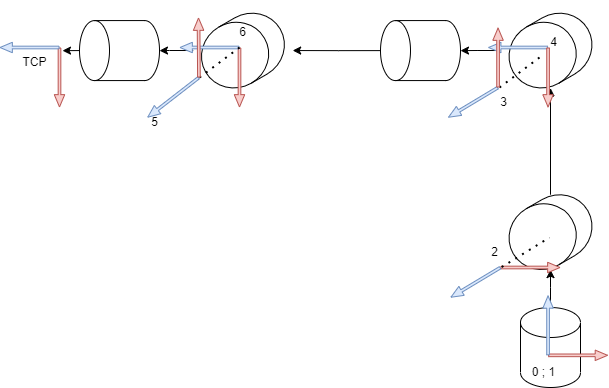

The diagram above was exported from draw.io. Its source (the exported page's mxGraphModel, read from the mxfile embedded in the PNG):
<mxGraphModel dx="656" dy="787" grid="1" gridSize="10" guides="1" tooltips="1" connect="1" arrows="1" fold="1" page="1" pageScale="1" pageWidth="827" pageHeight="1169" math="0" shadow="0">
  <root>
    <mxCell id="0" />
    <mxCell id="1" parent="0" />
    <mxCell id="QyLfterseS8XvsKBKRFt-36" value="" style="edgeStyle=orthogonalEdgeStyle;rounded=0;orthogonalLoop=1;jettySize=auto;html=1;" edge="1" parent="1" source="QyLfterseS8XvsKBKRFt-37" target="QyLfterseS8XvsKBKRFt-39">
      <mxGeometry relative="1" as="geometry" />
    </mxCell>
    <mxCell id="QyLfterseS8XvsKBKRFt-37" value="" style="shape=cylinder3;whiteSpace=wrap;html=1;boundedLbl=1;backgroundOutline=1;size=15;" vertex="1" parent="1">
      <mxGeometry x="1457" y="580" width="60" height="80" as="geometry" />
    </mxCell>
    <mxCell id="QyLfterseS8XvsKBKRFt-38" value="" style="edgeStyle=orthogonalEdgeStyle;rounded=0;orthogonalLoop=1;jettySize=auto;html=1;" edge="1" parent="1" source="QyLfterseS8XvsKBKRFt-39" target="QyLfterseS8XvsKBKRFt-41">
      <mxGeometry relative="1" as="geometry" />
    </mxCell>
    <mxCell id="QyLfterseS8XvsKBKRFt-39" value="" style="shape=cylinder3;whiteSpace=wrap;html=1;boundedLbl=1;backgroundOutline=1;size=33.97458323255785;rotation=-120;" vertex="1" parent="1">
      <mxGeometry x="1454.56" y="461.6" width="64.88" height="86.13" as="geometry" />
    </mxCell>
    <mxCell id="QyLfterseS8XvsKBKRFt-40" value="" style="edgeStyle=orthogonalEdgeStyle;rounded=0;orthogonalLoop=1;jettySize=auto;html=1;" edge="1" parent="1" source="QyLfterseS8XvsKBKRFt-41" target="QyLfterseS8XvsKBKRFt-43">
      <mxGeometry relative="1" as="geometry" />
    </mxCell>
    <mxCell id="QyLfterseS8XvsKBKRFt-41" value="" style="shape=cylinder3;whiteSpace=wrap;html=1;boundedLbl=1;backgroundOutline=1;size=33.97458323255785;rotation=-120;" vertex="1" parent="1">
      <mxGeometry x="1454.56" y="280" width="64.88" height="86.13" as="geometry" />
    </mxCell>
    <mxCell id="QyLfterseS8XvsKBKRFt-42" value="" style="edgeStyle=orthogonalEdgeStyle;rounded=0;orthogonalLoop=1;jettySize=auto;html=1;" edge="1" parent="1" source="QyLfterseS8XvsKBKRFt-43" target="QyLfterseS8XvsKBKRFt-45">
      <mxGeometry relative="1" as="geometry" />
    </mxCell>
    <mxCell id="QyLfterseS8XvsKBKRFt-43" value="" style="shape=cylinder3;whiteSpace=wrap;html=1;boundedLbl=1;backgroundOutline=1;size=15;rotation=-90;" vertex="1" parent="1">
      <mxGeometry x="1327" y="283.07" width="60" height="80" as="geometry" />
    </mxCell>
    <mxCell id="QyLfterseS8XvsKBKRFt-44" value="" style="edgeStyle=orthogonalEdgeStyle;rounded=0;orthogonalLoop=1;jettySize=auto;html=1;" edge="1" parent="1" source="QyLfterseS8XvsKBKRFt-45" target="QyLfterseS8XvsKBKRFt-46">
      <mxGeometry relative="1" as="geometry" />
    </mxCell>
    <mxCell id="QyLfterseS8XvsKBKRFt-45" value="" style="shape=cylinder3;whiteSpace=wrap;html=1;boundedLbl=1;backgroundOutline=1;size=33.97458323255785;rotation=-120;" vertex="1" parent="1">
      <mxGeometry x="1147" y="280" width="64.88" height="86.13" as="geometry" />
    </mxCell>
    <mxCell id="QyLfterseS8XvsKBKRFt-75" style="edgeStyle=orthogonalEdgeStyle;rounded=0;orthogonalLoop=1;jettySize=auto;html=1;exitX=0.5;exitY=0;exitDx=0;exitDy=0;exitPerimeter=0;entryX=1.059;entryY=0.111;entryDx=0;entryDy=0;entryPerimeter=0;" edge="1" parent="1" source="QyLfterseS8XvsKBKRFt-46" target="QyLfterseS8XvsKBKRFt-74">
      <mxGeometry relative="1" as="geometry" />
    </mxCell>
    <mxCell id="QyLfterseS8XvsKBKRFt-46" value="" style="shape=cylinder3;whiteSpace=wrap;html=1;boundedLbl=1;backgroundOutline=1;size=15;rotation=-90;" vertex="1" parent="1">
      <mxGeometry x="1026" y="283.07" width="60" height="80" as="geometry" />
    </mxCell>
    <mxCell id="QyLfterseS8XvsKBKRFt-49" value="" style="shape=flexArrow;endArrow=classic;html=1;rounded=0;endWidth=6.777777777777778;endSize=3.7866666666666666;width=2.6666666666666665;fillColor=#f8cecc;strokeColor=#b85450;" edge="1" parent="1">
      <mxGeometry width="50" height="50" relative="1" as="geometry">
        <mxPoint x="1437" y="540" as="sourcePoint" />
        <mxPoint x="1497" y="540" as="targetPoint" />
      </mxGeometry>
    </mxCell>
    <mxCell id="QyLfterseS8XvsKBKRFt-50" value="" style="shape=flexArrow;endArrow=classic;html=1;rounded=0;endWidth=6.777777777777778;endSize=3.7866666666666666;width=2.6666666666666665;fillColor=#dae8fc;strokeColor=#6c8ebf;" edge="1" parent="1">
      <mxGeometry width="50" height="50" relative="1" as="geometry">
        <mxPoint x="1437" y="540" as="sourcePoint" />
        <mxPoint x="1387" y="570" as="targetPoint" />
      </mxGeometry>
    </mxCell>
    <mxCell id="QyLfterseS8XvsKBKRFt-52" value="" style="shape=flexArrow;endArrow=classic;html=1;rounded=0;endWidth=6.777777777777778;endSize=3.7866666666666666;width=2.6666666666666665;fillColor=#dae8fc;strokeColor=#6c8ebf;" edge="1" parent="1">
      <mxGeometry width="50" height="50" relative="1" as="geometry">
        <mxPoint x="1434.56" y="360" as="sourcePoint" />
        <mxPoint x="1384.56" y="390" as="targetPoint" />
      </mxGeometry>
    </mxCell>
    <mxCell id="QyLfterseS8XvsKBKRFt-54" value="" style="shape=flexArrow;endArrow=classic;html=1;rounded=0;endWidth=6.777777777777778;endSize=3.7866666666666666;width=2.6666666666666665;fillColor=#dae8fc;strokeColor=#6c8ebf;" edge="1" parent="1">
      <mxGeometry width="50" height="50" relative="1" as="geometry">
        <mxPoint x="1484.56" y="320" as="sourcePoint" />
        <mxPoint x="1424.56" y="320" as="targetPoint" />
      </mxGeometry>
    </mxCell>
    <mxCell id="QyLfterseS8XvsKBKRFt-55" value="" style="shape=flexArrow;endArrow=classic;html=1;rounded=0;endWidth=6.777777777777778;endSize=3.7866666666666666;width=2.6666666666666665;fillColor=#f8cecc;strokeColor=#b85450;" edge="1" parent="1">
      <mxGeometry width="50" height="50" relative="1" as="geometry">
        <mxPoint x="1176" y="320" as="sourcePoint" />
        <mxPoint x="1176" y="380" as="targetPoint" />
      </mxGeometry>
    </mxCell>
    <mxCell id="QyLfterseS8XvsKBKRFt-56" value="" style="shape=flexArrow;endArrow=classic;html=1;rounded=0;endWidth=6.777777777777778;endSize=3.7866666666666666;width=2.6666666666666665;fillColor=#dae8fc;strokeColor=#6c8ebf;" edge="1" parent="1">
      <mxGeometry width="50" height="50" relative="1" as="geometry">
        <mxPoint x="1176" y="320" as="sourcePoint" />
        <mxPoint x="1116" y="320" as="targetPoint" />
      </mxGeometry>
    </mxCell>
    <mxCell id="QyLfterseS8XvsKBKRFt-57" value="" style="shape=flexArrow;endArrow=classic;html=1;rounded=0;endWidth=6.777777777777778;endSize=3.7866666666666666;width=2.6666666666666665;fillColor=#f8cecc;strokeColor=#b85450;" edge="1" parent="1">
      <mxGeometry width="50" height="50" relative="1" as="geometry">
        <mxPoint x="1484.56" y="320" as="sourcePoint" />
        <mxPoint x="1484.56" y="380" as="targetPoint" />
      </mxGeometry>
    </mxCell>
    <mxCell id="QyLfterseS8XvsKBKRFt-58" value="" style="shape=flexArrow;endArrow=classic;html=1;rounded=0;endWidth=6.777777777777778;endSize=3.7866666666666666;width=2.6666666666666665;fillColor=#dae8fc;strokeColor=#6c8ebf;" edge="1" parent="1">
      <mxGeometry width="50" height="50" relative="1" as="geometry">
        <mxPoint x="1135.4299999999998" y="350" as="sourcePoint" />
        <mxPoint x="1083.87" y="390" as="targetPoint" />
      </mxGeometry>
    </mxCell>
    <mxCell id="QyLfterseS8XvsKBKRFt-59" value="0 ; 1" style="text;html=1;align=center;verticalAlign=middle;resizable=0;points=[];autosize=1;strokeColor=none;fillColor=none;" vertex="1" parent="1">
      <mxGeometry x="1454.56" y="630" width="50" height="30" as="geometry" />
    </mxCell>
    <mxCell id="QyLfterseS8XvsKBKRFt-60" value="2" style="text;html=1;align=center;verticalAlign=middle;resizable=0;points=[];autosize=1;strokeColor=none;fillColor=none;" vertex="1" parent="1">
      <mxGeometry x="1416" y="510" width="30" height="30" as="geometry" />
    </mxCell>
    <mxCell id="QyLfterseS8XvsKBKRFt-61" value="3" style="text;html=1;align=center;verticalAlign=middle;resizable=0;points=[];autosize=1;strokeColor=none;fillColor=none;" vertex="1" parent="1">
      <mxGeometry x="1424.56" y="360" width="30" height="30" as="geometry" />
    </mxCell>
    <mxCell id="QyLfterseS8XvsKBKRFt-62" value="4" style="text;html=1;align=center;verticalAlign=middle;resizable=0;points=[];autosize=1;strokeColor=none;fillColor=none;" vertex="1" parent="1">
      <mxGeometry x="1474.56" y="300" width="30" height="30" as="geometry" />
    </mxCell>
    <mxCell id="QyLfterseS8XvsKBKRFt-63" value="5" style="text;html=1;align=center;verticalAlign=middle;resizable=0;points=[];autosize=1;strokeColor=none;fillColor=none;" vertex="1" parent="1">
      <mxGeometry x="1076.4299999999998" y="380" width="30" height="30" as="geometry" />
    </mxCell>
    <mxCell id="QyLfterseS8XvsKBKRFt-64" value="6" style="text;html=1;align=center;verticalAlign=middle;resizable=0;points=[];autosize=1;strokeColor=none;fillColor=none;" vertex="1" parent="1">
      <mxGeometry x="1164.44" y="290" width="30" height="30" as="geometry" />
    </mxCell>
    <mxCell id="QyLfterseS8XvsKBKRFt-66" value="" style="endArrow=none;dashed=1;html=1;dashPattern=1 3;strokeWidth=2;rounded=0;exitX=0.74;exitY=0.985;exitDx=0;exitDy=0;exitPerimeter=0;" edge="1" parent="1" source="QyLfterseS8XvsKBKRFt-60">
      <mxGeometry width="50" height="50" relative="1" as="geometry">
        <mxPoint x="1356" y="550" as="sourcePoint" />
        <mxPoint x="1486" y="510" as="targetPoint" />
      </mxGeometry>
    </mxCell>
    <mxCell id="QyLfterseS8XvsKBKRFt-67" value="" style="endArrow=none;dashed=1;html=1;dashPattern=1 3;strokeWidth=2;rounded=0;exitX=0.74;exitY=0.985;exitDx=0;exitDy=0;exitPerimeter=0;" edge="1" parent="1">
      <mxGeometry width="50" height="50" relative="1" as="geometry">
        <mxPoint x="1136" y="350.00000000000006" as="sourcePoint" />
        <mxPoint x="1176" y="320" as="targetPoint" />
      </mxGeometry>
    </mxCell>
    <mxCell id="QyLfterseS8XvsKBKRFt-68" value="" style="shape=flexArrow;endArrow=classic;html=1;rounded=0;endWidth=6.777777777777778;endSize=3.7866666666666666;width=2.6666666666666665;fillColor=#f8cecc;strokeColor=#b85450;" edge="1" parent="1">
      <mxGeometry width="50" height="50" relative="1" as="geometry">
        <mxPoint x="1484.56" y="627.83" as="sourcePoint" />
        <mxPoint x="1544.56" y="627.83" as="targetPoint" />
      </mxGeometry>
    </mxCell>
    <mxCell id="QyLfterseS8XvsKBKRFt-69" value="" style="shape=flexArrow;endArrow=classic;html=1;rounded=0;endWidth=6.777777777777778;endSize=3.7866666666666666;width=2.6666666666666665;fillColor=#dae8fc;strokeColor=#6c8ebf;" edge="1" parent="1">
      <mxGeometry width="50" height="50" relative="1" as="geometry">
        <mxPoint x="1484.56" y="627.83" as="sourcePoint" />
        <mxPoint x="1484.56" y="567.83" as="targetPoint" />
      </mxGeometry>
    </mxCell>
    <mxCell id="QyLfterseS8XvsKBKRFt-53" value="" style="shape=flexArrow;endArrow=classic;html=1;rounded=0;endWidth=6.777777777777778;endSize=3.7866666666666666;width=2.6666666666666665;fillColor=#f8cecc;strokeColor=#b85450;" edge="1" parent="1">
      <mxGeometry width="50" height="50" relative="1" as="geometry">
        <mxPoint x="1135.4299999999998" y="350" as="sourcePoint" />
        <mxPoint x="1135" y="290" as="targetPoint" />
      </mxGeometry>
    </mxCell>
    <mxCell id="QyLfterseS8XvsKBKRFt-71" value="" style="endArrow=none;dashed=1;html=1;dashPattern=1 3;strokeWidth=2;rounded=0;exitX=0.74;exitY=0.985;exitDx=0;exitDy=0;exitPerimeter=0;" edge="1" parent="1">
      <mxGeometry width="50" height="50" relative="1" as="geometry">
        <mxPoint x="1436" y="360" as="sourcePoint" />
        <mxPoint x="1476" y="330" as="targetPoint" />
      </mxGeometry>
    </mxCell>
    <mxCell id="QyLfterseS8XvsKBKRFt-51" value="" style="shape=flexArrow;endArrow=classic;html=1;rounded=0;endWidth=6.777777777777778;endSize=3.7866666666666666;width=2.6666666666666665;fillColor=#f8cecc;strokeColor=#b85450;" edge="1" parent="1">
      <mxGeometry width="50" height="50" relative="1" as="geometry">
        <mxPoint x="1434.56" y="360" as="sourcePoint" />
        <mxPoint x="1434.56" y="300" as="targetPoint" />
      </mxGeometry>
    </mxCell>
    <mxCell id="QyLfterseS8XvsKBKRFt-72" value="" style="shape=flexArrow;endArrow=classic;html=1;rounded=0;endWidth=6.777777777777778;endSize=3.7866666666666666;width=2.6666666666666665;fillColor=#f8cecc;strokeColor=#b85450;" edge="1" parent="1">
      <mxGeometry width="50" height="50" relative="1" as="geometry">
        <mxPoint x="996" y="320" as="sourcePoint" />
        <mxPoint x="996" y="380" as="targetPoint" />
      </mxGeometry>
    </mxCell>
    <mxCell id="QyLfterseS8XvsKBKRFt-73" value="" style="shape=flexArrow;endArrow=classic;html=1;rounded=0;endWidth=6.777777777777778;endSize=3.7866666666666666;width=2.6666666666666665;fillColor=#dae8fc;strokeColor=#6c8ebf;" edge="1" parent="1">
      <mxGeometry width="50" height="50" relative="1" as="geometry">
        <mxPoint x="996" y="320" as="sourcePoint" />
        <mxPoint x="936" y="320" as="targetPoint" />
      </mxGeometry>
    </mxCell>
    <mxCell id="QyLfterseS8XvsKBKRFt-74" value="TCP" style="text;html=1;align=center;verticalAlign=middle;resizable=0;points=[];autosize=1;strokeColor=none;fillColor=none;" vertex="1" parent="1">
      <mxGeometry x="946" y="320" width="50" height="30" as="geometry" />
    </mxCell>
  </root>
</mxGraphModel>